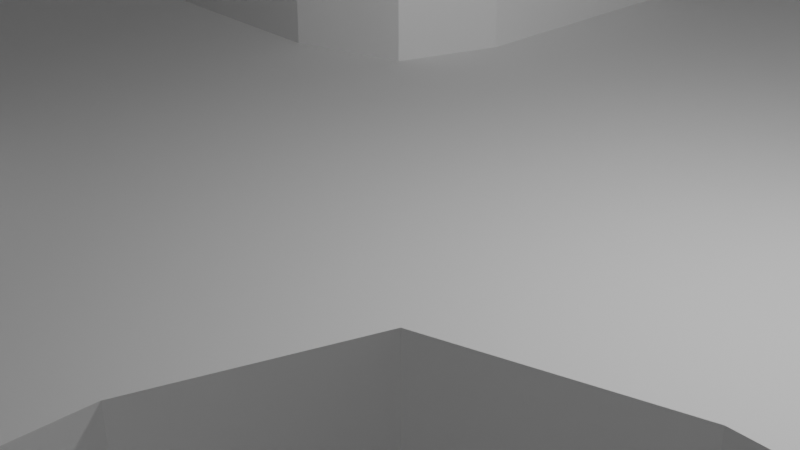 # Source: Room_of_Heads_mesh.blend  (saved by Blender 5.1.30; exported with 4.5.12 LTS)
import bpy
from mathutils import Matrix  # noqa: F401  (used for matrix-valued properties, if any)

bpy.ops.wm.read_factory_settings(use_empty=True)
scene = bpy.context.scene
scene.name = 'Scene'

# ---- collections
col_collection = bpy.data.collections.new('Collection'); scene.collection.children.link(col_collection)

# ---- world
world_world = bpy.data.worlds.new('World'); scene.world = world_world
world_world.use_nodes = True; world_world.node_tree.nodes.clear()
_N = world_world.node_tree.nodes; _L = world_world.node_tree.links
n0 = _N.new('ShaderNodeOutputWorld'); n0.name = 'World Output'; n0.location = (200, 100)
n1 = _N.new('ShaderNodeBackground'); n1.name = 'Background'; n1.location = (-200, 100)
n1.inputs[0].default_value = (0.05088, 0.05088, 0.05088, 1.0)
_L.new(n1.outputs[0], n0.inputs[0])
n0.is_active_output = True
world_world.color = (0.05088, 0.05088, 0.05088)
world_world.sun_shadow_jitter_overblur = 0.0

# ---- cameras
cam_camera = bpy.data.cameras.new('Camera')
cam_camera.clip_end = 100.0
cam_camera.ortho_scale = 7.314

# ---- lights
light_light = bpy.data.lights.new('Light', 'POINT')
light_light.energy = 1000.0
light_light.shadow_soft_size = 0.1

# ---- meshes
me_circle = bpy.data.meshes.new('Circle')
me_circle.from_pydata([(0.0, 1.0, 0.0), (-0.1951, 0.9808, 0.0), (-0.3827, 0.9239, 0.0), (-0.5556, 0.8315, 0.0), (-0.7071, 0.7071, 0.0), (-0.8315, 0.5556, 0.0), (-0.9239, 0.3827, 0.0), (-0.9808, 0.1951, 0.0), (-1.0, 0.0, 0.0), (-0.9808, -0.1951, 0.0), (-0.9239, -0.3827, 0.0), (-0.8315, -0.5556, 0.0), (-0.7071, -0.7071, 0.0), (-0.5556, -0.8315, 0.0), (-0.3827, -0.9239, 0.0), (-0.1951, -0.9808, 0.0), (0.0, -1.0, 0.0), (0.1951, -0.9808, 0.0), (0.3827, -0.9239, 0.0), (0.5556, -0.8315, 0.0), (0.7071, -0.7071, 0.0), (0.8315, -0.5556, 0.0), (0.9239, -0.3827, 0.0), (0.9808, -0.1951, 0.0), (1.0, 0.0, 0.0), (0.9808, 0.1951, 0.0), (0.9239, 0.3827, 0.0), (0.8315, 0.5556, 0.0), (0.7071, 0.7071, 0.0), (0.5556, 0.8315, 0.0), (0.3827, 0.9239, 0.0), (0.1951, 0.9808, 0.0)], [(1, 0), (2, 1), (3, 2), (4, 3), (5, 4), (6, 5), (7, 6), (8, 7), (9, 8), (10, 9), (11, 10), (12, 11), (13, 12), (14, 13), (15, 14), (16, 15), (17, 16), (18, 17), (19, 18), (20, 19), (21, 20), (22, 21), (23, 22), (24, 23), (25, 24), (26, 25), (27, 26), (28, 27), (29, 28), (30, 29), (31, 30), (0, 31)], [])
_uv = me_circle.uv_layers.new(name='UVMap')
_uv.uv.foreach_set('vector', [])
me_circle.update()
me_cylinder_001 = bpy.data.meshes.new('Cylinder.001')
me_cylinder_001.from_pydata([(0.0, 12.93, -1.41), (0.0, 12.93, 1.41), (9.143, 9.143, -1.41), (9.143, 9.143, 1.41), (12.93, 0.0, -1.41), (12.93, 0.0, 1.41), (9.143, -9.143, -1.41), (9.143, -9.143, 1.41), (0.0, -12.93, -1.41), (0.0, -12.93, 1.41), (-9.143, -9.143, -1.41), (-9.143, -9.143, 1.41), (-12.93, 0.0, -1.41), (-12.93, 0.0, 1.41), (-9.143, 9.143, -1.41), (-9.143, 9.143, 1.41), (7.736, -5.747, -1.41), (1.407, 9.534, -1.41), (-0.2813, -7.079, -0.7556), (-1.407, -9.534, -1.41), (-7.736, 5.747, -1.41), (-5.204, 4.807, -0.7556), (5.204, -4.807, -0.7556), (5.626, -0.6533, -1.41), (3.516, 4.44, -1.41), (0.2813, 7.079, -0.7556), (-5.626, 0.6533, -1.41), (-3.516, -4.44, -1.41), (-4.501, 3.109, -0.7556), (-5.112, -5.159, -0.7556), (-6.708, -5.877, -0.7556), (5.908, -6.504, -0.7556), (5.908, -6.504, -1.41), (5.204, -4.807, -1.41), (-0.2813, -7.079, -1.41), (4.501, -3.109, -1.41), (-0.9846, -5.381, -1.41), (4.401, -1.661, -1.41), (-1.817, -4.337, -1.41), (1.853, 4.251, -1.41), (-7.263, 0.03284, -0.7556), (-8.899, -0.5876, -0.7556), (-4.401, 1.661, -1.41), (0.9846, 5.381, -1.41), (-5.978, -7.641, -0.7556), (-9.63, 1.176, -0.7556), (-4.501, 3.109, -1.41), (0.2813, 7.079, -1.41), (5.112, 5.159, -0.7556), (6.708, 5.877, -0.7556), (-5.204, 4.807, -1.41), (-3.516, -4.44, -0.7556), (7.263, -0.03284, -0.7556), (5.978, 7.641, -0.7556), (-5.908, 6.504, -1.41), (-5.626, 0.6533, -0.7556), (9.63, -1.176, -0.7556), (-5.908, 6.504, -0.7556), (0.9846, 5.381, -0.7556), (-8.649, 3.38, -0.7556), (9.63, -1.176, -1.41), (5.978, 7.641, -1.41), (3.516, 4.44, -0.7556), (-3.726, -8.506, -0.7556), (7.263, -0.03284, -1.41), (5.626, -0.6533, -0.7556), (6.708, 5.877, -1.41), (5.112, 5.159, -1.41), (-4.401, 1.661, -0.7556), (-9.63, 1.176, -1.41), (-5.978, -7.641, -1.41), (8.649, -3.38, -0.7556), (1.853, 4.251, -0.7556), (-8.899, -0.5876, -1.41), (-7.263, 0.03284, -1.41), (3.726, 8.506, -0.7556), (-6.708, -5.877, -1.41), (-5.112, -5.159, -1.41), (-7.736, 5.747, -0.7556), (-1.407, -9.534, -0.7556), (1.407, 9.534, -0.7556), (7.736, -5.747, -0.7556), (-1.817, -4.337, -0.7556), (4.401, -1.661, -0.7556), (-0.9846, -5.381, -0.7556), (4.501, -3.109, -0.7556), (3.726, 8.506, -1.41), (8.649, -3.38, -1.41), (-3.726, -8.506, -1.41), (-8.649, 3.38, -1.41)], [], [(88, 63, 44, 70), (36, 84, 18, 34), (69, 45, 59, 89), (86, 75, 53, 61), (23, 65, 52, 64), (39, 72, 58, 43), (77, 29, 51, 27), (50, 21, 28, 46), (61, 53, 49, 66), (42, 68, 55, 26), (66, 49, 48, 67), (16, 81, 31, 32), (19, 79, 63, 88), (76, 30, 29, 77), (32, 31, 22, 33), (20, 78, 57, 54), (26, 55, 40, 74), (87, 71, 81, 16), (67, 48, 62, 24), (43, 58, 25, 47), (34, 18, 79, 19), (46, 28, 68, 42), (27, 51, 82, 38), (74, 40, 41, 73), (54, 57, 21, 50), (64, 52, 56, 60), (33, 22, 85, 35), (47, 25, 80, 17), (38, 82, 84, 36), (89, 59, 78, 20), (70, 44, 30, 76), (60, 56, 71, 87), (24, 62, 72, 39), (35, 85, 83, 37), (37, 83, 65, 23), (17, 80, 75, 86), (73, 41, 45, 69), (10, 8, 6, 4), (10, 4, 2, 12), (11, 10, 12, 13), (3, 2, 4, 5), (1, 15, 14, 0), (7, 6, 8, 9), (4, 6, 7, 5), (11, 9, 8, 10), (1, 0, 2, 3), (13, 12, 14, 15), (12, 2, 0, 14)])
me_cylinder_001.polygons.foreach_set('material_index', [2, 2, 2, 2, 2, 2, 2, 2, 2, 2, 2, 2, 2, 2, 2, 2, 2, 2, 2, 2, 2, 2, 2, 2, 2, 2, 2, 2, 2, 2, 2, 2, 2, 2, 2, 2, 2, 0, 0, 0, 0, 0, 0, 0, 0, 0, 0, 0])
_uv = me_cylinder_001.uv_layers.new(name='UVMap')
_uv.uv.foreach_set('vector', [-0.8543, -2.591, -0.8543, -2.591, -1.673, -2.277, -1.673, -2.277, 0.1421, -1.456, 0.1421, -1.456, 0.3977, -2.073, 0.3977, -2.073, -3.0, 0.9273, -3.0, 0.9273, -2.644, 1.728, -2.644, 1.728, 1.854, 3.591, 1.854, 3.591, 2.673, 3.277, 2.673, 3.277, 2.545, 0.2626, 2.545, 0.2626, 3.14, 0.4881, 3.14, 0.4881, 1.113, 1.839, 1.113, 1.839, 0.8579, 2.456, 0.8579, 2.456, -1.358, -1.375, -1.358, -1.375, -0.7781, -1.114, -0.7781, -1.114, -1.392, 2.247, -1.392, 2.247, -1.136, 1.63, -1.136, 1.63, 2.673, 3.277, 2.673, 3.277, 2.938, 2.636, 2.938, 2.636, -0.8803, 1.013, -0.8803, 1.013, -1.545, 0.7375, -1.545, 0.7375, 2.938, 2.636, 2.938, 2.636, 2.358, 2.375, 2.358, 2.375, 3.312, -1.589, 3.312, -1.589, 2.647, -1.864, 2.647, -1.864, -0.01124, -2.965, -0.01124, -2.965, -0.8543, -2.591, -0.8543, -2.591, -1.938, -1.636, -1.938, -1.636, -1.358, -1.375, -1.358, -1.375, 2.647, -1.864, 2.647, -1.864, 2.392, -1.247, 2.392, -1.247, -2.312, 2.589, -2.312, 2.589, -1.647, 2.864, -1.647, 2.864, -1.545, 0.7375, -1.545, 0.7375, -2.14, 0.5119, -2.14, 0.5119, 3.644, -0.7283, 3.644, -0.7283, 3.312, -1.589, 3.312, -1.589, 2.358, 2.375, 2.358, 2.375, 1.778, 2.114, 1.778, 2.114, 0.8579, 2.456, 0.8579, 2.456, 0.6022, 3.073, 0.6022, 3.073, 0.3977, -2.073, 0.3977, -2.073, -0.01124, -2.965, -0.01124, -2.965, -1.136, 1.63, -1.136, 1.63, -0.8803, 1.013, -0.8803, 1.013, -0.7781, -1.114, -0.7781, -1.114, -0.1135, -0.8386, -0.1135, -0.8386, -2.14, 0.5119, -2.14, 0.5119, -2.735, 0.2864, -2.735, 0.2864, -1.647, 2.864, -1.647, 2.864, -1.392, 2.247, -1.392, 2.247, 2.466, 0.4857, 2.466, 0.4857, 3.106, 0.1763, 3.106, 0.1763, 2.392, -1.247, 2.392, -1.247, 2.136, -0.6298, 2.136, -0.6298, 0.6022, 3.073, 0.6022, 3.073, 1.011, 3.965, 1.011, 3.965, -0.1135, -0.8386, -0.1135, -0.8386, 0.1421, -1.456, 0.1421, -1.456, -2.644, 1.728, -2.644, 1.728, -2.312, 2.589, -2.312, 2.589, -1.673, -2.277, -1.673, -2.277, -1.938, -1.636, -1.938, -1.636, 4.0, 0.07273, 4.0, 0.07273, 3.644, -0.7283, 3.644, -0.7283, 1.778, 2.114, 1.778, 2.114, 1.113, 1.839, 1.113, 1.839, 2.136, -0.6298, 2.136, -0.6298, 1.88, -0.01273, 1.88, -0.01273, 1.88, -0.01273, 1.88, -0.01273, 2.545, 0.2626, 2.545, 0.2626, 1.011, 3.965, 1.011, 3.965, 1.854, 3.591, 1.854, 3.591, -2.735, 0.2864, -2.735, 0.2864, -3.0, 0.9273, -3.0, 0.9273, 0.0, 0.0, 0.0, 0.0, 0.0, 0.0, 0.0, 0.0, 0.0, 0.0, 0.0, 0.0, 0.0, 0.0, 0.0, 0.0, 0.0, 0.0, 0.0, 0.0, 0.0, 0.0, 0.0, 0.0, 0.0, 0.0, 0.0, 0.0, 0.0, 0.0, 0.0, 0.0, 0.0, 0.0, 0.0, 0.0, 0.0, 0.0, 0.0, 0.0, 0.0, 0.0, 0.0, 0.0, 0.0, 0.0, 0.0, 0.0, 0.0, 0.0, 0.0, 0.0, 0.0, 0.0, 0.0, 0.0, 0.0, 0.0, 0.0, 0.0, 0.0, 0.0, 0.0, 0.0, 0.0, 0.0, 0.0, 0.0, 0.0, 0.0, 0.0, 0.0, 0.0, 0.0, 0.0, 0.0, 0.0, 0.0, 0.0, 0.0, 0.0, 0.0, 0.0, 0.0, 0.0, 0.0, 0.0, 0.0])
me_cylinder_001.materials.append(None)
me_cylinder_001.materials.append(None)
me_cylinder_001.materials.append(None)
me_cylinder_001.update()

# ---- objects
ob_light = bpy.data.objects.new('Light', light_light)
ob_camera = bpy.data.objects.new('Camera', cam_camera)
ob_circle = bpy.data.objects.new('Circle', me_circle)
ob_cylinder_001 = bpy.data.objects.new('Cylinder.001', me_cylinder_001)

# ---- transforms, parenting, visibility, modifiers, constraints
ob_light.location = (4.076, 1.005, 5.904)
ob_light.rotation_euler = (0.6503, 0.05522, 1.866)
ob_light.lock_rotations_4d = False
ob_light.empty_display_type = 'ARROWS'
ob_light.color = (0.0, 0.0, 0.0, 0.0)
ob_light.lineart.crease_threshold = 0.0
ob_camera.location = (7.359, -6.926, 4.958)
ob_camera.rotation_euler = (1.109, 0.0, 0.8149)
ob_camera.lock_rotations_4d = False
ob_camera.empty_display_type = 'ARROWS'
ob_camera.color = (0.0, 0.0, 0.0, 0.0)
ob_camera.display_type = 'WIRE'
ob_camera.lineart.crease_threshold = 0.0
ob_circle.location = (0.0, 49.55, -6.096)
ob_cylinder_001.location = (0.0, 0.0, 4.0)
ob_cylinder_001.rotation_euler = (0.0, 0.0, -0.3927)
ob_cylinder_001.scale = (1.082, 1.082, 2.837)

# ---- collection membership
col_collection.objects.link(ob_light)
col_collection.objects.link(ob_camera)
col_collection.objects.link(ob_circle)
col_collection.objects.link(ob_cylinder_001)

# ---- scene / render settings (as saved in the file)
scene.camera = ob_camera
scene.frame_start = 1; scene.frame_end = 250; scene.frame_set(1)
scene.render.engine = 'BLENDER_EEVEE_NEXT'
scene.render.bake_bias = 0.0
scene.render.bake_samples = 0
scene.cycles.sampling_pattern = 'TABULATED_SOBOL'
scene.eevee.use_volume_custom_range = False
bpy.context.view_layer.update()
